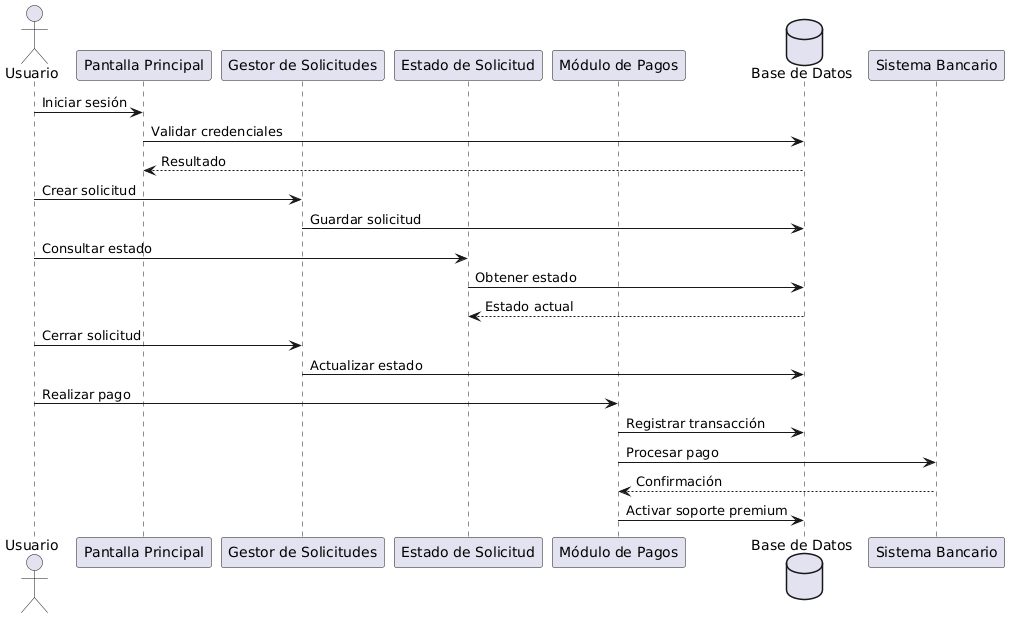

The diagram above was rendered by PlantUML. Its source (embedded in the PNG):
@startuml
actor Usuario as U

participant "Pantalla Principal" as PP
participant "Gestor de Solicitudes" as GS
participant "Estado de Solicitud" as ES
participant "Módulo de Pagos" as MP
database "Base de Datos" as DB

U -> PP : Iniciar sesión
PP -> DB : Validar credenciales
DB --> PP : Resultado

U -> GS : Crear solicitud
GS -> DB : Guardar solicitud

U -> ES : Consultar estado
ES -> DB : Obtener estado
DB --> ES : Estado actual

U -> GS : Cerrar solicitud
GS -> DB : Actualizar estado

U -> MP : Realizar pago
MP -> DB : Registrar transacción
MP -> "Sistema Bancario" : Procesar pago
"Sistema Bancario" --> MP : Confirmación
MP -> DB : Activar soporte premium
@enduml